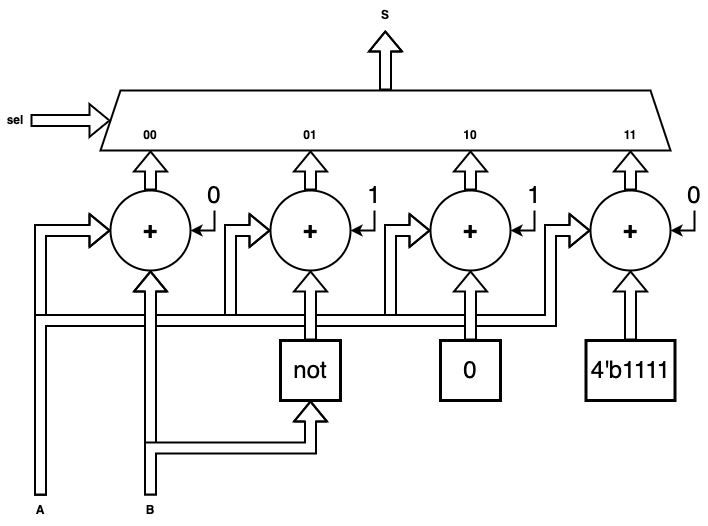

The diagram above was exported from draw.io. Its source (the exported page's mxGraphModel, read from the mxfile embedded in the PNG):
<mxGraphModel dx="1426" dy="905" grid="1" gridSize="10" guides="1" tooltips="1" connect="1" arrows="1" fold="1" page="1" pageScale="1" pageWidth="827" pageHeight="1169" math="1" shadow="0">
  <root>
    <mxCell id="1G6aSkiz_9ee2P1t-KSk-0" />
    <mxCell id="1G6aSkiz_9ee2P1t-KSk-1" parent="1G6aSkiz_9ee2P1t-KSk-0" />
    <mxCell id="1G6aSkiz_9ee2P1t-KSk-2" style="edgeStyle=orthogonalEdgeStyle;shape=flexArrow;rounded=0;orthogonalLoop=1;jettySize=auto;html=1;exitX=0.5;exitY=0;exitDx=0;exitDy=0;fontSize=12;startArrow=none;startFill=0;endArrow=classic;endFill=1;strokeWidth=2;fillColor=default;" parent="1G6aSkiz_9ee2P1t-KSk-1" source="1G6aSkiz_9ee2P1t-KSk-3" edge="1">
      <mxGeometry relative="1" as="geometry">
        <mxPoint x="463.78947368421063" y="150" as="targetPoint" />
      </mxGeometry>
    </mxCell>
    <mxCell id="1G6aSkiz_9ee2P1t-KSk-3" value="" style="shape=trapezoid;perimeter=trapezoidPerimeter;whiteSpace=wrap;html=1;fixedSize=1;fontSize=12;strokeWidth=2;fillColor=none;" parent="1G6aSkiz_9ee2P1t-KSk-1" vertex="1">
      <mxGeometry x="179" y="210" width="570" height="60" as="geometry" />
    </mxCell>
    <mxCell id="1G6aSkiz_9ee2P1t-KSk-4" style="edgeStyle=orthogonalEdgeStyle;rounded=0;orthogonalLoop=1;jettySize=auto;html=1;exitX=0.5;exitY=0;exitDx=0;exitDy=0;fontSize=12;startArrow=none;startFill=0;endArrow=classic;endFill=1;strokeWidth=2;shape=flexArrow;fillColor=default;" parent="1G6aSkiz_9ee2P1t-KSk-1" source="1G6aSkiz_9ee2P1t-KSk-5" edge="1">
      <mxGeometry relative="1" as="geometry">
        <mxPoint x="229" y="270" as="targetPoint" />
      </mxGeometry>
    </mxCell>
    <mxCell id="1G6aSkiz_9ee2P1t-KSk-5" value="+" style="ellipse;whiteSpace=wrap;html=1;aspect=fixed;fontSize=24;strokeWidth=2;fillColor=none;fontStyle=1" parent="1G6aSkiz_9ee2P1t-KSk-1" vertex="1">
      <mxGeometry x="189" y="310" width="80" height="80" as="geometry" />
    </mxCell>
    <mxCell id="1G6aSkiz_9ee2P1t-KSk-6" style="edgeStyle=orthogonalEdgeStyle;rounded=0;orthogonalLoop=1;jettySize=auto;html=1;exitX=0.5;exitY=0;exitDx=0;exitDy=0;fontSize=12;startArrow=none;startFill=0;endArrow=classic;endFill=1;strokeWidth=2;shape=flexArrow;fillColor=default;" parent="1G6aSkiz_9ee2P1t-KSk-1" source="1G6aSkiz_9ee2P1t-KSk-7" edge="1">
      <mxGeometry relative="1" as="geometry">
        <mxPoint x="389" y="270" as="targetPoint" />
      </mxGeometry>
    </mxCell>
    <mxCell id="1G6aSkiz_9ee2P1t-KSk-7" value="+" style="ellipse;whiteSpace=wrap;html=1;aspect=fixed;fontSize=24;strokeWidth=2;fillColor=none;fontStyle=1" parent="1G6aSkiz_9ee2P1t-KSk-1" vertex="1">
      <mxGeometry x="349" y="310" width="80" height="80" as="geometry" />
    </mxCell>
    <mxCell id="1G6aSkiz_9ee2P1t-KSk-8" style="edgeStyle=orthogonalEdgeStyle;rounded=0;orthogonalLoop=1;jettySize=auto;html=1;exitX=0.5;exitY=0;exitDx=0;exitDy=0;fontSize=12;startArrow=none;startFill=0;endArrow=classic;endFill=1;strokeWidth=2;shape=flexArrow;fillColor=default;" parent="1G6aSkiz_9ee2P1t-KSk-1" source="1G6aSkiz_9ee2P1t-KSk-9" edge="1">
      <mxGeometry relative="1" as="geometry">
        <mxPoint x="549" y="270" as="targetPoint" />
      </mxGeometry>
    </mxCell>
    <mxCell id="1G6aSkiz_9ee2P1t-KSk-9" value="+" style="ellipse;whiteSpace=wrap;html=1;aspect=fixed;fontSize=24;strokeWidth=2;fillColor=none;fontStyle=1" parent="1G6aSkiz_9ee2P1t-KSk-1" vertex="1">
      <mxGeometry x="509" y="310" width="80" height="80" as="geometry" />
    </mxCell>
    <mxCell id="1G6aSkiz_9ee2P1t-KSk-10" style="edgeStyle=orthogonalEdgeStyle;rounded=0;orthogonalLoop=1;jettySize=auto;html=1;exitX=0.5;exitY=0;exitDx=0;exitDy=0;fontSize=12;startArrow=none;startFill=0;endArrow=classic;endFill=1;strokeWidth=2;shape=flexArrow;fillColor=default;" parent="1G6aSkiz_9ee2P1t-KSk-1" source="1G6aSkiz_9ee2P1t-KSk-11" edge="1">
      <mxGeometry relative="1" as="geometry">
        <mxPoint x="709" y="270" as="targetPoint" />
      </mxGeometry>
    </mxCell>
    <mxCell id="1G6aSkiz_9ee2P1t-KSk-11" value="+" style="ellipse;whiteSpace=wrap;html=1;aspect=fixed;fontSize=24;strokeWidth=2;fillColor=none;fontStyle=1" parent="1G6aSkiz_9ee2P1t-KSk-1" vertex="1">
      <mxGeometry x="669" y="310" width="80" height="80" as="geometry" />
    </mxCell>
    <mxCell id="1G6aSkiz_9ee2P1t-KSk-12" style="edgeStyle=orthogonalEdgeStyle;shape=flexArrow;rounded=0;orthogonalLoop=1;jettySize=auto;html=1;exitX=0.5;exitY=0;exitDx=0;exitDy=0;entryX=0;entryY=0.5;entryDx=0;entryDy=0;fontSize=12;startArrow=none;startFill=0;endArrow=classic;endFill=1;strokeWidth=2;fillColor=default;" parent="1G6aSkiz_9ee2P1t-KSk-1" source="1G6aSkiz_9ee2P1t-KSk-16" target="1G6aSkiz_9ee2P1t-KSk-5" edge="1">
      <mxGeometry relative="1" as="geometry" />
    </mxCell>
    <mxCell id="1G6aSkiz_9ee2P1t-KSk-13" style="edgeStyle=orthogonalEdgeStyle;shape=flexArrow;rounded=0;orthogonalLoop=1;jettySize=auto;html=1;exitX=0.5;exitY=0;exitDx=0;exitDy=0;entryX=0;entryY=0.5;entryDx=0;entryDy=0;fontSize=12;startArrow=none;startFill=0;endArrow=classic;endFill=1;strokeWidth=2;fillColor=default;" parent="1G6aSkiz_9ee2P1t-KSk-1" source="1G6aSkiz_9ee2P1t-KSk-16" target="1G6aSkiz_9ee2P1t-KSk-7" edge="1">
      <mxGeometry relative="1" as="geometry">
        <Array as="points">
          <mxPoint x="119" y="440" />
          <mxPoint x="309" y="440" />
          <mxPoint x="309" y="350" />
        </Array>
      </mxGeometry>
    </mxCell>
    <mxCell id="1G6aSkiz_9ee2P1t-KSk-14" style="edgeStyle=orthogonalEdgeStyle;shape=flexArrow;rounded=0;orthogonalLoop=1;jettySize=auto;html=1;exitX=0.5;exitY=0;exitDx=0;exitDy=0;entryX=0;entryY=0.5;entryDx=0;entryDy=0;fontSize=12;startArrow=none;startFill=0;endArrow=classic;endFill=1;strokeWidth=2;fillColor=default;" parent="1G6aSkiz_9ee2P1t-KSk-1" source="1G6aSkiz_9ee2P1t-KSk-16" target="1G6aSkiz_9ee2P1t-KSk-9" edge="1">
      <mxGeometry relative="1" as="geometry">
        <Array as="points">
          <mxPoint x="119" y="440" />
          <mxPoint x="469" y="440" />
          <mxPoint x="469" y="350" />
        </Array>
      </mxGeometry>
    </mxCell>
    <mxCell id="1G6aSkiz_9ee2P1t-KSk-15" style="edgeStyle=orthogonalEdgeStyle;shape=flexArrow;rounded=0;orthogonalLoop=1;jettySize=auto;html=1;exitX=0.5;exitY=0;exitDx=0;exitDy=0;entryX=0;entryY=0.5;entryDx=0;entryDy=0;fontSize=12;startArrow=none;startFill=0;endArrow=classic;endFill=1;strokeWidth=2;fillColor=default;" parent="1G6aSkiz_9ee2P1t-KSk-1" source="1G6aSkiz_9ee2P1t-KSk-16" target="1G6aSkiz_9ee2P1t-KSk-11" edge="1">
      <mxGeometry relative="1" as="geometry">
        <Array as="points">
          <mxPoint x="119" y="440" />
          <mxPoint x="629" y="440" />
          <mxPoint x="629" y="350" />
        </Array>
      </mxGeometry>
    </mxCell>
    <mxCell id="1G6aSkiz_9ee2P1t-KSk-16" value="A" style="text;html=1;strokeColor=none;fillColor=none;align=center;verticalAlign=middle;whiteSpace=wrap;rounded=0;fontSize=12;fontStyle=1" parent="1G6aSkiz_9ee2P1t-KSk-1" vertex="1">
      <mxGeometry x="89" y="615" width="60" height="30" as="geometry" />
    </mxCell>
    <mxCell id="1G6aSkiz_9ee2P1t-KSk-18" style="edgeStyle=orthogonalEdgeStyle;shape=flexArrow;rounded=0;orthogonalLoop=1;jettySize=auto;html=1;exitX=0.5;exitY=0;exitDx=0;exitDy=0;entryX=0.5;entryY=1;entryDx=0;entryDy=0;fontSize=12;startArrow=none;startFill=0;endArrow=classic;endFill=1;strokeWidth=2;fillColor=default;" parent="1G6aSkiz_9ee2P1t-KSk-1" source="1G6aSkiz_9ee2P1t-KSk-19" target="1G6aSkiz_9ee2P1t-KSk-5" edge="1">
      <mxGeometry relative="1" as="geometry">
        <Array as="points">
          <mxPoint x="229" y="480" />
          <mxPoint x="229" y="480" />
        </Array>
      </mxGeometry>
    </mxCell>
    <mxCell id="58VFR0rEAD4XEdqADkEa-1" style="edgeStyle=orthogonalEdgeStyle;shape=flexArrow;rounded=0;orthogonalLoop=1;jettySize=auto;html=1;exitX=0.5;exitY=0;exitDx=0;exitDy=0;entryX=0.5;entryY=1;entryDx=0;entryDy=0;fontSize=24;startArrow=none;startFill=0;endArrow=classic;endFill=1;strokeWidth=2;fillColor=default;" parent="1G6aSkiz_9ee2P1t-KSk-1" source="1G6aSkiz_9ee2P1t-KSk-19" target="58VFR0rEAD4XEdqADkEa-0" edge="1">
      <mxGeometry relative="1" as="geometry" />
    </mxCell>
    <mxCell id="1G6aSkiz_9ee2P1t-KSk-19" value="B" style="text;html=1;strokeColor=none;fillColor=none;align=center;verticalAlign=middle;whiteSpace=wrap;rounded=0;fontSize=12;fontStyle=1" parent="1G6aSkiz_9ee2P1t-KSk-1" vertex="1">
      <mxGeometry x="199" y="615" width="60" height="30" as="geometry" />
    </mxCell>
    <mxCell id="1G6aSkiz_9ee2P1t-KSk-20" value="S" style="text;html=1;strokeColor=none;fillColor=none;align=center;verticalAlign=middle;whiteSpace=wrap;rounded=0;fontSize=12;fontStyle=1" parent="1G6aSkiz_9ee2P1t-KSk-1" vertex="1">
      <mxGeometry x="434" y="120" width="60" height="30" as="geometry" />
    </mxCell>
    <mxCell id="1G6aSkiz_9ee2P1t-KSk-21" value="" style="shape=flexArrow;endArrow=classic;html=1;rounded=0;fontSize=12;strokeWidth=2;fillColor=default;exitX=1;exitY=0.5;exitDx=0;exitDy=0;" parent="1G6aSkiz_9ee2P1t-KSk-1" source="1G6aSkiz_9ee2P1t-KSk-22" target="1G6aSkiz_9ee2P1t-KSk-3" edge="1">
      <mxGeometry width="50" height="50" relative="1" as="geometry">
        <mxPoint x="129" y="240" as="sourcePoint" />
        <mxPoint x="409" y="370" as="targetPoint" />
      </mxGeometry>
    </mxCell>
    <mxCell id="1G6aSkiz_9ee2P1t-KSk-22" value="sel" style="text;html=1;strokeColor=none;fillColor=none;align=center;verticalAlign=middle;whiteSpace=wrap;rounded=0;fontSize=12;fontStyle=1" parent="1G6aSkiz_9ee2P1t-KSk-1" vertex="1">
      <mxGeometry x="79" y="225" width="30" height="30" as="geometry" />
    </mxCell>
    <mxCell id="1G6aSkiz_9ee2P1t-KSk-23" value="00" style="text;html=1;strokeColor=none;fillColor=none;align=center;verticalAlign=middle;whiteSpace=wrap;rounded=0;fontSize=12;fontStyle=1" parent="1G6aSkiz_9ee2P1t-KSk-1" vertex="1">
      <mxGeometry x="214" y="240" width="30" height="30" as="geometry" />
    </mxCell>
    <mxCell id="1G6aSkiz_9ee2P1t-KSk-24" value="01" style="text;html=1;strokeColor=none;fillColor=none;align=center;verticalAlign=middle;whiteSpace=wrap;rounded=0;fontSize=12;fontStyle=1" parent="1G6aSkiz_9ee2P1t-KSk-1" vertex="1">
      <mxGeometry x="374" y="240" width="30" height="30" as="geometry" />
    </mxCell>
    <mxCell id="1G6aSkiz_9ee2P1t-KSk-25" value="10" style="text;html=1;strokeColor=none;fillColor=none;align=center;verticalAlign=middle;whiteSpace=wrap;rounded=0;fontSize=12;fontStyle=1" parent="1G6aSkiz_9ee2P1t-KSk-1" vertex="1">
      <mxGeometry x="534" y="240" width="30" height="30" as="geometry" />
    </mxCell>
    <mxCell id="1G6aSkiz_9ee2P1t-KSk-26" value="11" style="text;html=1;strokeColor=none;fillColor=none;align=center;verticalAlign=middle;whiteSpace=wrap;rounded=0;fontSize=12;fontStyle=1" parent="1G6aSkiz_9ee2P1t-KSk-1" vertex="1">
      <mxGeometry x="694" y="240" width="30" height="30" as="geometry" />
    </mxCell>
    <mxCell id="58VFR0rEAD4XEdqADkEa-2" style="edgeStyle=orthogonalEdgeStyle;shape=flexArrow;rounded=0;orthogonalLoop=1;jettySize=auto;html=1;exitX=0.5;exitY=0;exitDx=0;exitDy=0;entryX=0.5;entryY=1;entryDx=0;entryDy=0;fontSize=24;startArrow=none;startFill=0;endArrow=classic;endFill=1;strokeWidth=2;fillColor=default;" parent="1G6aSkiz_9ee2P1t-KSk-1" source="58VFR0rEAD4XEdqADkEa-0" target="1G6aSkiz_9ee2P1t-KSk-7" edge="1">
      <mxGeometry relative="1" as="geometry" />
    </mxCell>
    <mxCell id="58VFR0rEAD4XEdqADkEa-0" value="not" style="rounded=0;whiteSpace=wrap;html=1;fontSize=24;strokeWidth=3;fillColor=none;" parent="1G6aSkiz_9ee2P1t-KSk-1" vertex="1">
      <mxGeometry x="359" y="460" width="60" height="60" as="geometry" />
    </mxCell>
    <mxCell id="58VFR0rEAD4XEdqADkEa-4" style="edgeStyle=orthogonalEdgeStyle;shape=flexArrow;rounded=0;orthogonalLoop=1;jettySize=auto;html=1;exitX=0.5;exitY=0;exitDx=0;exitDy=0;entryX=0.5;entryY=1;entryDx=0;entryDy=0;fontSize=24;startArrow=none;startFill=0;endArrow=classic;endFill=1;strokeWidth=2;fillColor=default;" parent="1G6aSkiz_9ee2P1t-KSk-1" source="58VFR0rEAD4XEdqADkEa-3" target="1G6aSkiz_9ee2P1t-KSk-9" edge="1">
      <mxGeometry relative="1" as="geometry" />
    </mxCell>
    <mxCell id="58VFR0rEAD4XEdqADkEa-3" value="0" style="rounded=0;whiteSpace=wrap;html=1;fontSize=24;strokeWidth=3;fillColor=none;" parent="1G6aSkiz_9ee2P1t-KSk-1" vertex="1">
      <mxGeometry x="519" y="460" width="60" height="60" as="geometry" />
    </mxCell>
    <mxCell id="58VFR0rEAD4XEdqADkEa-6" style="edgeStyle=orthogonalEdgeStyle;shape=flexArrow;rounded=0;orthogonalLoop=1;jettySize=auto;html=1;exitX=0.5;exitY=0;exitDx=0;exitDy=0;entryX=0.5;entryY=1;entryDx=0;entryDy=0;fontSize=24;startArrow=none;startFill=0;endArrow=classic;endFill=1;strokeWidth=2;fillColor=default;" parent="1G6aSkiz_9ee2P1t-KSk-1" source="58VFR0rEAD4XEdqADkEa-5" target="1G6aSkiz_9ee2P1t-KSk-11" edge="1">
      <mxGeometry relative="1" as="geometry" />
    </mxCell>
    <mxCell id="58VFR0rEAD4XEdqADkEa-5" value="4'b1111" style="rounded=0;whiteSpace=wrap;html=1;fontSize=24;strokeWidth=3;fillColor=none;" parent="1G6aSkiz_9ee2P1t-KSk-1" vertex="1">
      <mxGeometry x="664.5" y="460" width="89" height="60" as="geometry" />
    </mxCell>
    <mxCell id="58VFR0rEAD4XEdqADkEa-16" style="edgeStyle=orthogonalEdgeStyle;rounded=0;orthogonalLoop=1;jettySize=auto;html=1;exitX=0.5;exitY=1;exitDx=0;exitDy=0;entryX=1;entryY=0.5;entryDx=0;entryDy=0;fontSize=24;startArrow=none;startFill=0;endArrow=classic;endFill=1;strokeWidth=2;fillColor=default;" parent="1G6aSkiz_9ee2P1t-KSk-1" source="58VFR0rEAD4XEdqADkEa-8" target="1G6aSkiz_9ee2P1t-KSk-5" edge="1">
      <mxGeometry relative="1" as="geometry">
        <Array as="points">
          <mxPoint x="293" y="350" />
        </Array>
      </mxGeometry>
    </mxCell>
    <mxCell id="58VFR0rEAD4XEdqADkEa-8" value="0" style="text;html=1;strokeColor=none;fillColor=none;align=center;verticalAlign=middle;whiteSpace=wrap;rounded=0;fontSize=24;" parent="1G6aSkiz_9ee2P1t-KSk-1" vertex="1">
      <mxGeometry x="280" y="300" width="26" height="30" as="geometry" />
    </mxCell>
    <mxCell id="58VFR0rEAD4XEdqADkEa-17" style="edgeStyle=orthogonalEdgeStyle;rounded=0;orthogonalLoop=1;jettySize=auto;html=1;exitX=0.5;exitY=1;exitDx=0;exitDy=0;entryX=1;entryY=0.5;entryDx=0;entryDy=0;fontSize=24;startArrow=none;startFill=0;endArrow=classic;endFill=1;strokeWidth=2;fillColor=default;" parent="1G6aSkiz_9ee2P1t-KSk-1" source="58VFR0rEAD4XEdqADkEa-10" target="1G6aSkiz_9ee2P1t-KSk-7" edge="1">
      <mxGeometry relative="1" as="geometry">
        <Array as="points">
          <mxPoint x="453" y="350" />
        </Array>
      </mxGeometry>
    </mxCell>
    <mxCell id="58VFR0rEAD4XEdqADkEa-10" value="1" style="text;html=1;strokeColor=none;fillColor=none;align=center;verticalAlign=middle;whiteSpace=wrap;rounded=0;fontSize=24;" parent="1G6aSkiz_9ee2P1t-KSk-1" vertex="1">
      <mxGeometry x="440" y="300" width="26" height="30" as="geometry" />
    </mxCell>
    <mxCell id="58VFR0rEAD4XEdqADkEa-18" style="edgeStyle=orthogonalEdgeStyle;rounded=0;orthogonalLoop=1;jettySize=auto;html=1;exitX=0.5;exitY=1;exitDx=0;exitDy=0;entryX=1;entryY=0.5;entryDx=0;entryDy=0;fontSize=24;startArrow=none;startFill=0;endArrow=classic;endFill=1;strokeWidth=2;fillColor=default;" parent="1G6aSkiz_9ee2P1t-KSk-1" source="58VFR0rEAD4XEdqADkEa-12" target="1G6aSkiz_9ee2P1t-KSk-9" edge="1">
      <mxGeometry relative="1" as="geometry">
        <Array as="points">
          <mxPoint x="613" y="350" />
        </Array>
      </mxGeometry>
    </mxCell>
    <mxCell id="58VFR0rEAD4XEdqADkEa-12" value="1" style="text;html=1;strokeColor=none;fillColor=none;align=center;verticalAlign=middle;whiteSpace=wrap;rounded=0;fontSize=24;" parent="1G6aSkiz_9ee2P1t-KSk-1" vertex="1">
      <mxGeometry x="600" y="300" width="26" height="30" as="geometry" />
    </mxCell>
    <mxCell id="58VFR0rEAD4XEdqADkEa-19" style="edgeStyle=orthogonalEdgeStyle;rounded=0;orthogonalLoop=1;jettySize=auto;html=1;exitX=0.5;exitY=1;exitDx=0;exitDy=0;entryX=1;entryY=0.5;entryDx=0;entryDy=0;fontSize=24;startArrow=none;startFill=0;endArrow=classic;endFill=1;strokeWidth=2;fillColor=default;" parent="1G6aSkiz_9ee2P1t-KSk-1" source="58VFR0rEAD4XEdqADkEa-14" target="1G6aSkiz_9ee2P1t-KSk-11" edge="1">
      <mxGeometry relative="1" as="geometry">
        <Array as="points">
          <mxPoint x="773" y="350" />
        </Array>
      </mxGeometry>
    </mxCell>
    <mxCell id="58VFR0rEAD4XEdqADkEa-14" value="0" style="text;html=1;strokeColor=none;fillColor=none;align=center;verticalAlign=middle;whiteSpace=wrap;rounded=0;fontSize=24;" parent="1G6aSkiz_9ee2P1t-KSk-1" vertex="1">
      <mxGeometry x="760" y="300" width="26" height="30" as="geometry" />
    </mxCell>
  </root>
</mxGraphModel>